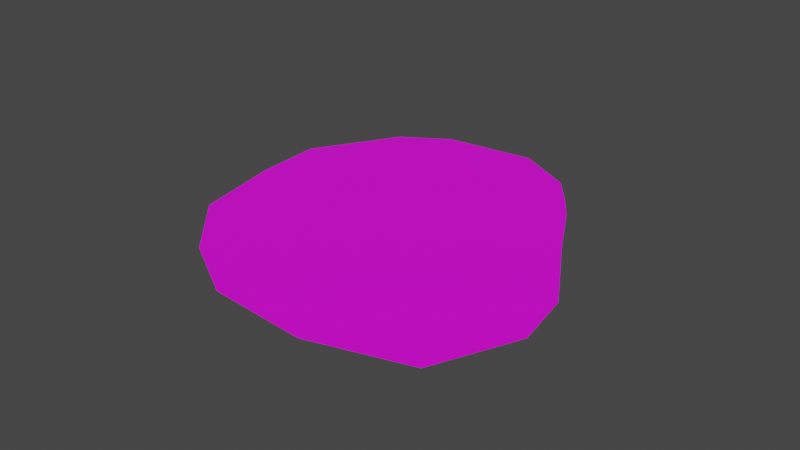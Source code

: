 # Source: arctic1.blend  (saved by Blender 2.83.18; exported with 4.5.12 LTS)
import bpy
from mathutils import Matrix  # noqa: F401  (used for matrix-valued properties, if any)

bpy.ops.wm.read_factory_settings(use_empty=True)
scene = bpy.context.scene
scene.name = 'Scene'

# ---- collections
col_collection = bpy.data.collections.new('Collection'); scene.collection.children.link(col_collection)

# ---- images (referenced by path relative to the original .blend; pixels are not part of the script)
import os
ASSET_DIR = os.environ.get("B2B_ASSET_DIR", "")  # directory of the original .blend (textures are referenced by path, not embedded)
HERE = os.path.dirname(os.path.abspath(__file__))  # packed textures are extracted next to this script under _unpacked/

def load_image(name, relpath, width, height, colorspace="sRGB"):
    """Load a texture the original file referenced (path relative to the .blend, or extracted next to this script)."""
    p = next((c for c in (os.path.join(HERE, relpath), os.path.join(ASSET_DIR, relpath)) if relpath and os.path.exists(c)), "")
    if p:
        img = bpy.data.images.load(p, check_existing=True)
        img.name = name
    else:  # same state as the original file: an image datablock whose file is absent (Cycles renders it pink)
        img = bpy.data.images.new(name, width, height)
        img.source = "FILE"
        img.filepath = "//" + (relpath or name)
    img.colorspace_settings.name = colorspace
    return img
img_desert2 = load_image('desert2', 'arctic1.png', 1024, 1024, 'sRGB')

# ---- materials (node trees are filled in below, after node groups)
mat_sand = bpy.data.materials.new('Sand')

# ---- material node trees
mat_sand.use_nodes = True; mat_sand.node_tree.nodes.clear()
_N = mat_sand.node_tree.nodes; _L = mat_sand.node_tree.links
n0 = _N.new('ShaderNodeOutputMaterial'); n0.name = 'Material Output'; n0.location = (1300, 355)
n1 = _N.new('ShaderNodeBsdfPrincipled'); n1.name = 'Principled BSDF'; n1.location = (988, 347)
n1.distribution = 'GGX'
n1.subsurface_method = 'BURLEY'
n1.inputs[3].default_value = 1.45
n1.inputs[27].default_value = (0.0, 0.0, 0.0, 1.0)
n1.inputs[28].default_value = 1.0
n2 = _N.new('ShaderNodeTexImage'); n2.name = 'Image Texture'; n2.location = (698, 327)
n2.image = img_desert2
_L.new(n1.outputs[0], n0.inputs[0])
_L.new(n2.outputs[0], n1.inputs[0])
n0.is_active_output = True

# ---- world
world_world = bpy.data.worlds.new('World'); scene.world = world_world
world_world.use_nodes = True; world_world.node_tree.nodes.clear()
_N = world_world.node_tree.nodes; _L = world_world.node_tree.links
n0 = _N.new('ShaderNodeOutputWorld'); n0.name = 'World Output'; n0.location = (300, 300)
n1 = _N.new('ShaderNodeBackground'); n1.name = 'Background'; n1.location = (10, 300)
n1.inputs[0].default_value = (0.05088, 0.05088, 0.05088, 1.0)
_L.new(n1.outputs[0], n0.inputs[0])
n0.is_active_output = True
world_world.color = (0.05088, 0.05088, 0.05088)
world_world.use_sun_shadow = False
world_world.sun_shadow_jitter_overblur = 0.0

# ---- meshes
me_okr_g = bpy.data.meshes.new('Okrąg')
me_okr_g.from_pydata([(1.468, 0.3654, 0.0), (1.524, 1.443, 0.0), (1.277, 2.034, 0.0), (0.4038, 2.79, 0.0), (-0.3711, 2.891, 0.0), (-1.436, 2.878, 0.0), (-2.266, 2.348, 0.0), (-2.865, 1.651, 0.0), (-3.157, 0.524, 0.0), (-3.025, -0.6409, 0.0), (-2.156, -1.225, 0.0), (-1.453, -1.229, 0.0), (-0.4649, -0.8533, 0.0), (0.2955, -0.5952, 0.0), (0.5948, -0.4553, 0.0), (1.002, -0.238, 0.0)], [], [(1, 2, 3, 4, 5, 6, 7, 8, 9, 10, 11, 12, 13, 14, 15, 0)])
_uv = me_okr_g.uv_layers.new(name='MapaUV')
_uv.uv.foreach_set('vector', [0.6116, 1.0, 0.4455, 0.9938, 0.184, 0.8809, 0.09095, 0.7416, 0.0, 0.5399, 0.05593, 0.3473, 0.1729, 0.1867, 0.4219, 0.05469, 0.7177, 0.0, 0.9369, 0.1239, 1.0, 0.2561, 0.9957, 0.4681, 1.0, 0.6291, 0.9923, 0.6951, 0.9754, 0.7868, 0.8694, 0.9158])
me_okr_g.materials.append(mat_sand)
me_okr_g.materials.append(None)
me_okr_g.use_remesh_fix_poles = True
me_okr_g.use_remesh_preserve_attributes = False
me_okr_g.use_mirror_vertex_groups = False
me_okr_g.update()

# ---- objects
ob_okr_g = bpy.data.objects.new('Okrąg', me_okr_g)

# ---- transforms, parenting, visibility, modifiers, constraints
ob_okr_g.location = (0.0, 0.0, 0.0)
ob_okr_g.rotation_euler = (0.0, -0.0, 1.745)
ob_okr_g.lineart.crease_threshold = 0.0

# ---- collection membership
col_collection.objects.link(ob_okr_g)

# ---- scene / render settings (as saved in the file)
scene.frame_start = 1; scene.frame_end = 250; scene.frame_set(17)
scene.render.engine = 'CYCLES'
scene.cycles.use_denoising = False
scene.cycles.samples = 128
scene.cycles.sampling_pattern = 'TABULATED_SOBOL'
scene.cycles.use_adaptive_sampling = False
scene.cycles.use_light_tree = False
scene.view_settings.view_transform = 'Filmic'
bpy.context.view_layer.update()

# ---- added for rendering (the .blend has no active camera and no usable light): camera, sun
cam_auto = bpy.data.cameras.new('AutoCamera')
cam_auto.lens = 50.0
cam_auto.sensor_width = 36.0
cam_auto.clip_end = 1000.0
ob_auto_camera = bpy.data.objects.new('AutoCamera', cam_auto)
scene.collection.objects.link(ob_auto_camera)
ob_auto_camera.location = (6.00002, -8.96002, 5.34113)
ob_auto_camera.rotation_euler = (1.09748, -7.21219e-08, 0.694738)
scene.camera = ob_auto_camera
light_auto_sun = bpy.data.lights.new('AutoSun', 'SUN')
light_auto_sun.energy = 3.0
light_auto_sun.angle = 0.0523599
ob_auto_sun = bpy.data.objects.new('AutoSun', light_auto_sun)
scene.collection.objects.link(ob_auto_sun)
ob_auto_sun.rotation_euler = (0.872665, 0.174533, 0.523599)
bpy.context.view_layer.update()
